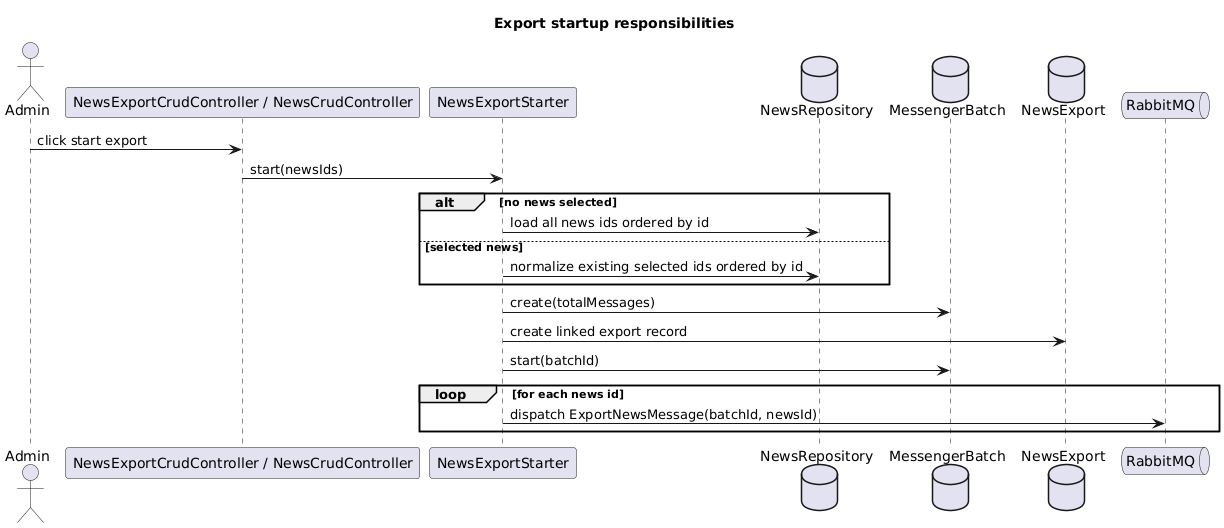

The diagram above was rendered by PlantUML. Its source (embedded in the PNG):
@startuml
title Export startup responsibilities

actor Admin
participant "NewsExportCrudController / NewsCrudController" as Controller
participant "NewsExportStarter" as Starter
database "NewsRepository" as NewsRepo
database "MessengerBatch" as Batch
database "NewsExport" as Export
queue "RabbitMQ" as Rabbit

Admin -> Controller: click start export
Controller -> Starter: start(newsIds)

alt no news selected
    Starter -> NewsRepo: load all news ids ordered by id
else selected news
    Starter -> NewsRepo: normalize existing selected ids ordered by id
end

Starter -> Batch: create(totalMessages)
Starter -> Export: create linked export record
Starter -> Batch: start(batchId)

loop for each news id
    Starter -> Rabbit: dispatch ExportNewsMessage(batchId, newsId)
end

@enduml